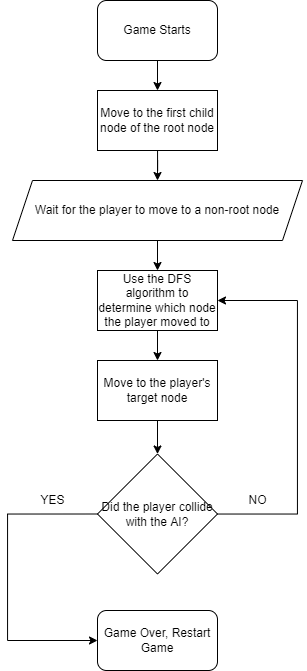

The diagram above was exported from draw.io. Its source (the exported page's mxGraphModel, read from the mxfile embedded in the PNG):
<mxGraphModel dx="1673" dy="934" grid="1" gridSize="10" guides="1" tooltips="1" connect="1" arrows="1" fold="1" page="1" pageScale="1" pageWidth="1169" pageHeight="827" math="0" shadow="0">
  <root>
    <mxCell id="0" />
    <mxCell id="1" parent="0" />
    <mxCell id="ht4LmGnzS4Avo-zcaKWy-6" style="edgeStyle=orthogonalEdgeStyle;rounded=0;orthogonalLoop=1;jettySize=auto;html=1;exitX=0.5;exitY=1;exitDx=0;exitDy=0;entryX=0.5;entryY=0;entryDx=0;entryDy=0;" edge="1" parent="1" source="ht4LmGnzS4Avo-zcaKWy-1" target="ht4LmGnzS4Avo-zcaKWy-2">
      <mxGeometry relative="1" as="geometry" />
    </mxCell>
    <mxCell id="ht4LmGnzS4Avo-zcaKWy-1" value="Game Starts" style="rounded=1;whiteSpace=wrap;html=1;" vertex="1" parent="1">
      <mxGeometry x="550" y="50" width="120" height="60" as="geometry" />
    </mxCell>
    <mxCell id="ht4LmGnzS4Avo-zcaKWy-19" style="edgeStyle=orthogonalEdgeStyle;rounded=0;orthogonalLoop=1;jettySize=auto;html=1;entryX=0.5;entryY=0;entryDx=0;entryDy=0;" edge="1" parent="1" source="ht4LmGnzS4Avo-zcaKWy-2" target="ht4LmGnzS4Avo-zcaKWy-18">
      <mxGeometry relative="1" as="geometry" />
    </mxCell>
    <mxCell id="ht4LmGnzS4Avo-zcaKWy-2" value="Move to the first child node of the root node" style="rounded=0;whiteSpace=wrap;html=1;" vertex="1" parent="1">
      <mxGeometry x="550" y="140" width="120" height="60" as="geometry" />
    </mxCell>
    <mxCell id="ht4LmGnzS4Avo-zcaKWy-14" style="edgeStyle=orthogonalEdgeStyle;rounded=0;orthogonalLoop=1;jettySize=auto;html=1;exitX=0.5;exitY=1;exitDx=0;exitDy=0;entryX=0.5;entryY=0;entryDx=0;entryDy=0;" edge="1" parent="1" source="ht4LmGnzS4Avo-zcaKWy-3" target="ht4LmGnzS4Avo-zcaKWy-11">
      <mxGeometry relative="1" as="geometry" />
    </mxCell>
    <mxCell id="ht4LmGnzS4Avo-zcaKWy-3" value="Move to the player's target node" style="rounded=0;whiteSpace=wrap;html=1;" vertex="1" parent="1">
      <mxGeometry x="550" y="410" width="120" height="60" as="geometry" />
    </mxCell>
    <mxCell id="ht4LmGnzS4Avo-zcaKWy-8" style="edgeStyle=orthogonalEdgeStyle;rounded=0;orthogonalLoop=1;jettySize=auto;html=1;exitX=0.5;exitY=1;exitDx=0;exitDy=0;entryX=0.5;entryY=0;entryDx=0;entryDy=0;" edge="1" parent="1" source="ht4LmGnzS4Avo-zcaKWy-4" target="ht4LmGnzS4Avo-zcaKWy-3">
      <mxGeometry relative="1" as="geometry" />
    </mxCell>
    <mxCell id="ht4LmGnzS4Avo-zcaKWy-4" value="Use the DFS algorithm to determine which node the player moved to" style="rounded=0;whiteSpace=wrap;html=1;" vertex="1" parent="1">
      <mxGeometry x="550" y="320" width="120" height="60" as="geometry" />
    </mxCell>
    <mxCell id="ht4LmGnzS4Avo-zcaKWy-12" style="edgeStyle=orthogonalEdgeStyle;rounded=0;orthogonalLoop=1;jettySize=auto;html=1;entryX=1;entryY=0.5;entryDx=0;entryDy=0;" edge="1" parent="1" source="ht4LmGnzS4Avo-zcaKWy-11" target="ht4LmGnzS4Avo-zcaKWy-4">
      <mxGeometry relative="1" as="geometry">
        <Array as="points">
          <mxPoint x="750" y="564" />
          <mxPoint x="750" y="350" />
        </Array>
      </mxGeometry>
    </mxCell>
    <mxCell id="ht4LmGnzS4Avo-zcaKWy-15" style="edgeStyle=orthogonalEdgeStyle;rounded=0;orthogonalLoop=1;jettySize=auto;html=1;exitX=0;exitY=0.5;exitDx=0;exitDy=0;entryX=0;entryY=0.5;entryDx=0;entryDy=0;" edge="1" parent="1" source="ht4LmGnzS4Avo-zcaKWy-11" target="ht4LmGnzS4Avo-zcaKWy-16">
      <mxGeometry relative="1" as="geometry">
        <mxPoint x="480" y="564" as="targetPoint" />
        <Array as="points">
          <mxPoint x="460" y="564" />
          <mxPoint x="460" y="690" />
        </Array>
      </mxGeometry>
    </mxCell>
    <mxCell id="ht4LmGnzS4Avo-zcaKWy-11" value="Did the player collide with the AI?" style="rhombus;whiteSpace=wrap;html=1;" vertex="1" parent="1">
      <mxGeometry x="550" y="503.5" width="120" height="120" as="geometry" />
    </mxCell>
    <mxCell id="ht4LmGnzS4Avo-zcaKWy-13" value="NO" style="text;html=1;align=center;verticalAlign=middle;resizable=0;points=[];autosize=1;strokeColor=none;fillColor=none;" vertex="1" parent="1">
      <mxGeometry x="695" y="540" width="30" height="20" as="geometry" />
    </mxCell>
    <mxCell id="ht4LmGnzS4Avo-zcaKWy-16" value="Game Over, Restart Game" style="rounded=1;whiteSpace=wrap;html=1;" vertex="1" parent="1">
      <mxGeometry x="550" y="660" width="120" height="60" as="geometry" />
    </mxCell>
    <mxCell id="ht4LmGnzS4Avo-zcaKWy-17" value="YES" style="text;html=1;align=center;verticalAlign=middle;resizable=0;points=[];autosize=1;strokeColor=none;fillColor=none;" vertex="1" parent="1">
      <mxGeometry x="485" y="540" width="40" height="20" as="geometry" />
    </mxCell>
    <mxCell id="ht4LmGnzS4Avo-zcaKWy-20" style="edgeStyle=orthogonalEdgeStyle;rounded=0;orthogonalLoop=1;jettySize=auto;html=1;exitX=0.5;exitY=1;exitDx=0;exitDy=0;entryX=0.5;entryY=0;entryDx=0;entryDy=0;" edge="1" parent="1" source="ht4LmGnzS4Avo-zcaKWy-18" target="ht4LmGnzS4Avo-zcaKWy-4">
      <mxGeometry relative="1" as="geometry" />
    </mxCell>
    <mxCell id="ht4LmGnzS4Avo-zcaKWy-18" value="Wait for the player to move to a non-root node" style="shape=parallelogram;perimeter=parallelogramPerimeter;whiteSpace=wrap;html=1;fixedSize=1;" vertex="1" parent="1">
      <mxGeometry x="465" y="230" width="290" height="60" as="geometry" />
    </mxCell>
  </root>
</mxGraphModel>